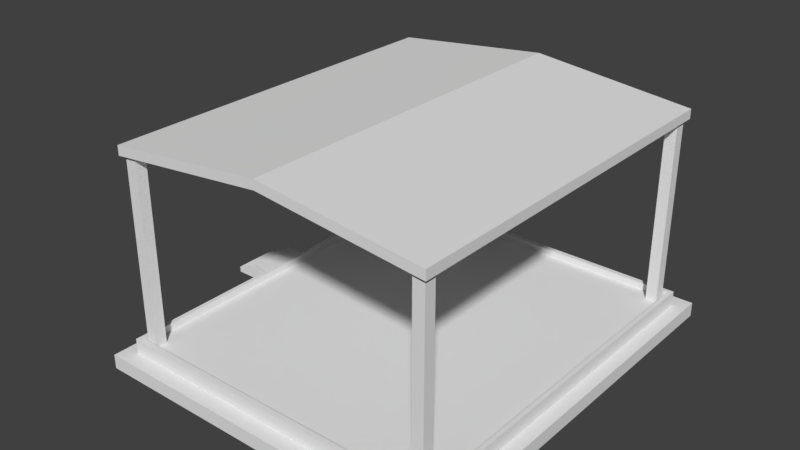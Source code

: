 # Source: for_smith.blend  (saved by Blender 2.77.0; exported with 4.5.12 LTS)
import bpy
from mathutils import Matrix  # noqa: F401  (used for matrix-valued properties, if any)

bpy.ops.wm.read_factory_settings(use_empty=True)
scene = bpy.context.scene
scene.name = 'Scene'

# ---- collections
col_collection_1 = bpy.data.collections.new('Collection 1'); scene.collection.children.link(col_collection_1)

# ---- materials (node trees are filled in below, after node groups)
mat_dont = bpy.data.materials.new('dont')
mat_dont.alpha_threshold = 0.0
mat_dont.use_transparent_shadow = False
mat_dont.roughness = 0.5
mat_planks = bpy.data.materials.new('planks')
mat_planks.alpha_threshold = 0.0
mat_planks.use_transparent_shadow = False
mat_planks.roughness = 0.5

# ---- node groups
ng_auto_smooth = bpy.data.node_groups.new('Auto Smooth', 'GeometryNodeTree')
_s = ng_auto_smooth.interface.new_socket(name='Geometry', in_out='OUTPUT', socket_type='NodeSocketGeometry')
_s = ng_auto_smooth.interface.new_socket(name='Geometry', in_out='INPUT', socket_type='NodeSocketGeometry')
_s = ng_auto_smooth.interface.new_socket(name='Angle', in_out='INPUT', socket_type='NodeSocketFloat')
_s.subtype = 'ANGLE'
_s.min_value = 0.0
_s.max_value = 3.142
ng_auto_smooth.is_modifier = True
_N = ng_auto_smooth.nodes; _L = ng_auto_smooth.links
n0 = _N.new('NodeGroupOutput'); n0.name = 'Group Output'; n0.location = (480, -100)
n1 = _N.new('NodeGroupInput'); n1.name = 'Group Input'; n1.location = (-420, -300)
n2 = _N.new('NodeGroupInput'); n2.name = 'Group Input.001'; n2.location = (-60, -100)
n3 = _N.new('GeometryNodeSetShadeSmooth'); n3.name = 'Set Shade Smooth'; n3.location = (120, -100)
n3.domain = 'EDGE'
n4 = _N.new('GeometryNodeSetShadeSmooth'); n4.name = 'Set Shade Smooth.001'; n4.location = (300, -100)
n5 = _N.new('GeometryNodeInputMeshEdgeAngle'); n5.name = 'Edge Angle'; n5.location = (-420, -220)
n6 = _N.new('GeometryNodeInputEdgeSmooth'); n6.name = 'Is Edge Smooth'; n6.location = (-60, -160)
n7 = _N.new('GeometryNodeInputShadeSmooth'); n7.name = 'Is Face Smooth'; n7.location = (-240, -340)
n8 = _N.new('FunctionNodeBooleanMath'); n8.name = 'Boolean Math'; n8.location = (-60, -220)
n9 = _N.new('FunctionNodeCompare'); n9.name = 'Compare'; n9.location = (-240, -180)
n9.operation = 'LESS_EQUAL'
_L.new(n5.outputs[0], n9.inputs[0])
_L.new(n4.outputs[0], n0.inputs[0])
_L.new(n1.outputs[1], n9.inputs[1])
_L.new(n9.outputs[0], n8.inputs[0])
_L.new(n7.outputs[0], n8.inputs[1])
_L.new(n2.outputs[0], n3.inputs[0])
_L.new(n6.outputs[0], n3.inputs[1])
_L.new(n3.outputs[0], n4.inputs[0])
_L.new(n8.outputs[0], n3.inputs[2])
n0.is_active_output = True

# ---- material node trees

# ---- world
world_world = bpy.data.worlds.new('World'); scene.world = world_world
world_world.color = (0.05088, 0.05088, 0.05088)
world_world.use_sun_shadow = False
world_world.sun_shadow_jitter_overblur = 0.0
world_world.cycles.sampling_method = 'MANUAL'

# ---- meshes
me_cube_002 = bpy.data.meshes.new('Cube.002')
me_cube_002.from_pydata([], [], [])
me_cube_002.materials.append(mat_dont)
me_cube_002.materials.append(mat_planks)
me_cube_002.use_remesh_preserve_volume = False
me_cube_002.use_remesh_preserve_attributes = False
me_cube_002.use_mirror_vertex_groups = False
me_cube_002.update()
me_cube_000 = bpy.data.meshes.new('Cube.000')
me_cube_000.from_pydata([(6.975, -8.109, 6.968), (6.975, -8.109, 7.377), (6.327, -7.925, -1.714), (6.327, -7.925, 7.117), (6.327, -7.438, -1.714), (6.327, -7.438, 7.117), (6.814, -7.925, -1.714), (6.814, -7.925, 7.117), (6.814, -7.438, -1.714), (6.814, -7.438, 7.117), (-6.975, -8.109, 6.968), (-6.975, -8.109, 7.377), (0.0, -8.109, 8.121), (0.0, -8.109, 7.712), (-6.327, -7.925, -1.714), (-6.327, -7.925, 7.117), (-6.327, -7.438, -1.714), (-6.327, -7.438, 7.117), (-6.814, -7.925, -1.714), (-6.814, -7.925, 7.117), (-6.814, -7.438, -1.714), (-6.814, -7.438, 7.117), (6.975, 8.109, 6.968), (6.975, 8.109, 7.377), (6.327, 7.925, -1.714), (6.327, 7.925, 7.117), (6.327, 7.438, -1.714), (6.327, 7.438, 7.117), (6.814, 7.925, -1.714), (6.814, 7.925, 7.117), (6.814, 7.438, -1.714), (6.814, 7.438, 7.117), (6.975, -1.202e-06, 7.377), (6.975, -1.135e-06, 6.968), (-6.975, 8.109, 6.968), (-6.975, 8.109, 7.377), (0.0, 8.109, 8.121), (0.0, 8.109, 7.712), (-6.327, 7.925, -1.714), (-6.327, 7.925, 7.117), (-6.327, 7.438, -1.714), (-6.327, 7.438, 7.117), (-6.814, 7.925, -1.714), (-6.814, 7.925, 7.117), (-6.814, 7.438, -1.714), (-6.814, 7.438, 7.117), (-6.975, -1.202e-06, 7.377), (-6.975, -1.135e-06, 6.968), (0.0, -1.323e-06, 8.121), (0.0, -1.256e-06, 7.712), (-7.623, -8.995, -1.918), (-7.623, -8.995, -1.305), (-7.623, 8.862, -1.918), (-7.623, 8.862, -1.305), (7.771, -8.995, -1.918), (7.771, -8.995, -1.305), (7.771, 8.862, -1.918), (7.771, 8.862, -1.305), (-7.041, -8.32, -1.305), (-7.041, 8.188, -1.305), (7.189, 8.188, -1.305), (7.189, -8.32, -1.305), (-7.041, -8.32, -0.6695), (-7.041, 8.188, -0.6695), (7.189, 8.188, -0.6695), (7.189, -8.32, -0.6695), (-8.104, -1.0, -1.624), (-8.104, -1.0, -0.8817), (-8.104, 1.0, -1.624), (-8.104, 1.0, -0.8817), (-7.022, -1.0, -1.624), (-7.022, -1.0, -0.8817), (-7.022, 1.0, -1.624), (-7.022, 1.0, -0.8817), (-8.214, -1.0, -1.129), (-8.214, 1.0, -1.129), (-7.022, 1.022, -1.129), (-7.022, 1.0, -1.377), (-7.022, -1.022, -1.129), (-7.022, -1.0, -1.377), (-8.837, 1.0, -1.377), (-8.726, 1.003, -1.624), (-8.726, -1.003, -1.624), (-8.837, -1.0, -1.377), (-8.726, -1.0, -1.129), (-8.726, 1.0, -1.129), (-9.132, 1.0, -1.377), (-9.132, 1.0, -1.624), (-9.132, -1.0, -1.624), (-9.132, -1.0, -1.377), (-6.858, -8.108, -0.6695), (-6.858, 7.975, -0.6695), (7.006, 7.975, -0.6695), (7.006, -8.108, -0.6695), (-6.858, -8.108, -0.9731), (-6.858, 7.975, -0.973), (7.006, 7.975, -0.973), (7.006, -8.108, -0.9731)], [], [(32, 1, 0, 33), (1, 12, 13, 0), (3, 5, 4, 2), (5, 9, 8, 4), (9, 7, 6, 8), (7, 3, 2, 6), (2, 4, 8, 6), (7, 9, 5, 3), (1, 32, 48, 12), (13, 49, 33, 0), (46, 47, 10, 11), (11, 10, 13, 12), (15, 14, 16, 17), (17, 16, 20, 21), (21, 20, 18, 19), (19, 18, 14, 15), (14, 18, 20, 16), (19, 15, 17, 21), (11, 12, 48, 46), (13, 10, 47, 49), (32, 33, 22, 23), (23, 22, 37, 36), (25, 24, 26, 27), (27, 26, 30, 31), (31, 30, 28, 29), (29, 28, 24, 25), (24, 28, 30, 26), (29, 25, 27, 31), (23, 36, 48, 32), (37, 22, 33, 49), (46, 35, 34, 47), (35, 36, 37, 34), (39, 41, 40, 38), (41, 45, 44, 40), (45, 43, 42, 44), (43, 39, 38, 42), (38, 40, 44, 42), (43, 45, 41, 39), (35, 46, 48, 36), (37, 49, 47, 34), (51, 53, 52, 50), (53, 57, 56, 52), (57, 55, 54, 56), (55, 51, 50, 54), (50, 52, 56, 54), (53, 51, 58, 59), (59, 58, 62, 63), (51, 55, 61, 58), (57, 53, 59, 60), (55, 57, 60, 61), (62, 65, 93, 90), (58, 61, 65, 62), (60, 59, 63, 64), (61, 60, 64, 65), (77, 79, 70, 72), (66, 68, 72, 70), (71, 73, 69, 67), (73, 71, 78, 76), (76, 78, 79, 77), (67, 69, 75, 74), (74, 75, 85, 84), (84, 85, 80, 83), (68, 66, 82, 81), (89, 86, 87, 88), (81, 82, 88, 87), (83, 80, 86, 89), (82, 66, 83), (83, 89, 82), (88, 82, 89), (83, 66, 84), (74, 84, 66), (67, 74, 70), (66, 70, 74), (70, 79, 67), (79, 78, 67), (67, 78, 71), (80, 81, 86), (87, 86, 81), (75, 68, 81), (80, 75, 81), (75, 80, 85), (75, 69, 72), (72, 68, 75), (76, 72, 69), (69, 73, 76), (91, 90, 94, 95), (64, 63, 91, 92), (65, 64, 92, 93), (63, 62, 90, 91), (97, 96, 95, 94), (90, 93, 97, 94), (92, 91, 95, 96), (93, 92, 96, 97)])
me_cube_000.materials.append(mat_dont)
me_cube_000.materials.append(mat_planks)
me_cube_000.use_remesh_preserve_volume = False
me_cube_000.use_remesh_preserve_attributes = False
me_cube_000.use_mirror_vertex_groups = False
me_cube_000.update()
me_cube_000.normals_split_custom_set([tuple(v) for v in zip(*[iter([1.0, 1.095e-08, 0.0, 1.0, 1.095e-08, 0.0, 1.0, 1.095e-08, 0.0, 1.0, 1.095e-08, 0.0, 0.0, -1.0, 0.0, 0.0, -1.0, 0.0, 0.0, -1.0, 0.0, 0.0, -1.0, 0.0, -1.0, 1.753e-07, 0.0, -1.0, 1.753e-07, 0.0, -1.0, 1.753e-07, 0.0, -1.0, 1.753e-07, 0.0, 0.0, 1.0, 1.108e-07, 0.0, 1.0, 1.108e-07, 0.0, 1.0, 1.108e-07, 0.0, 1.0, 1.108e-07, 1.0, -1.888e-07, 0.0, 1.0, -1.888e-07, 0.0, 1.0, -1.888e-07, 0.0, 1.0, -1.888e-07, 0.0, 0.0, -1.0, -1.663e-07, 0.0, -1.0, -1.663e-07, 0.0, -1.0, -1.663e-07, 0.0, -1.0, -1.663e-07, 0.0, 2.447e-07, -1.0, 0.0, 2.447e-07, -1.0, 0.0, 2.447e-07, -1.0, 0.0, 2.447e-07, -1.0, 0.0, 0.0, 1.0, 0.0, 0.0, 1.0, 0.0, 0.0, 1.0, 0.0, 0.0, 1.0, 0.106, -1.467e-07, 0.9944, 0.106, -1.467e-07, 0.9944, 0.106, -1.467e-07, 0.9944, 0.106, -1.467e-07, 0.9944, -0.106, 1.754e-07, -0.9944, -0.106, 1.754e-07, -0.9944, -0.106, 1.754e-07, -0.9944, -0.106, 1.754e-07, -0.9944, -1.0, 0.0, 0.0, -1.0, 0.0, 0.0, -1.0, 0.0, 0.0, -1.0, 0.0, 0.0, 0.0, -1.0, 0.0, 0.0, -1.0, 0.0, 0.0, -1.0, 0.0, 0.0, -1.0, 0.0, 1.0, 0.0, 0.0, 1.0, 0.0, 0.0, 1.0, 0.0, 0.0, 1.0, 0.0, 0.0, 0.0, 1.0, 1.108e-07, 0.0, 1.0, 1.108e-07, 0.0, 1.0, 1.108e-07, 0.0, 1.0, 1.108e-07, -1.0, 0.0, 0.0, -1.0, 0.0, 0.0, -1.0, 0.0, 0.0, -1.0, 0.0, 0.0, 0.0, -1.0, -1.663e-07, 0.0, -1.0, -1.663e-07, 0.0, -1.0, -1.663e-07, 0.0, -1.0, -1.663e-07, 0.0, 2.447e-07, -1.0, 0.0, 2.447e-07, -1.0, 0.0, 2.447e-07, -1.0, 0.0, 2.447e-07, -1.0, 0.0, 0.0, 1.0, 0.0, 0.0, 1.0, 0.0, 0.0, 1.0, 0.0, 0.0, 1.0, -0.106, -1.467e-07, 0.9944, -0.106, -1.467e-07, 0.9944, -0.106, -1.467e-07, 0.9944, -0.106, -1.467e-07, 0.9944, 0.106, 1.761e-07, -0.9944, 0.106, 1.761e-07, -0.9944, 0.106, 1.761e-07, -0.9944, 0.106, 1.761e-07, -0.9944, 1.0, 0.0, 0.0, 1.0, 0.0, 0.0, 1.0, 0.0, 0.0, 1.0, 0.0, 0.0, 0.0, 1.0, 0.0, 0.0, 1.0, 0.0, 0.0, 1.0, 0.0, 0.0, 1.0, 0.0, -1.0, 0.0, 0.0, -1.0, 0.0, 0.0, -1.0, 0.0, 0.0, -1.0, 0.0, 0.0, 0.0, -1.0, -1.108e-07, 0.0, -1.0, -1.108e-07, 0.0, -1.0, -1.108e-07, 0.0, -1.0, -1.108e-07, 1.0, 0.0, 0.0, 1.0, 0.0, 0.0, 1.0, 0.0, 0.0, 1.0, 0.0, 0.0, 0.0, 1.0, 1.663e-07, 0.0, 1.0, 1.663e-07, 0.0, 1.0, 1.663e-07, 0.0, 1.0, 1.663e-07, 0.0, 2.447e-07, -1.0, 0.0, 2.447e-07, -1.0, 0.0, 2.447e-07, -1.0, 0.0, 2.447e-07, -1.0, 0.0, 0.0, 1.0, 0.0, 0.0, 1.0, 0.0, 0.0, 1.0, 0.0, 0.0, 1.0, 0.106, -1.467e-07, 0.9944, 0.106, -1.467e-07, 0.9944, 0.106, -1.467e-07, 0.9944, 0.106, -1.467e-07, 0.9944, -0.106, 1.761e-07, -0.9944, -0.106, 1.761e-07, -0.9944, -0.106, 1.761e-07, -0.9944, -0.106, 1.761e-07, -0.9944, -1.0, 1.095e-08, 0.0, -1.0, 1.095e-08, 0.0, -1.0, 1.095e-08, 0.0, -1.0, 1.095e-08, 0.0, 0.0, 1.0, 0.0, 0.0, 1.0, 0.0, 0.0, 1.0, 0.0, 0.0, 1.0, 0.0, 1.0, 1.753e-07, 0.0, 1.0, 1.753e-07, 0.0, 1.0, 1.753e-07, 0.0, 1.0, 1.753e-07, 0.0, 0.0, -1.0, -1.108e-07, 0.0, -1.0, -1.108e-07, 0.0, -1.0, -1.108e-07, 0.0, -1.0, -1.108e-07, -1.0, -1.888e-07, 0.0, -1.0, -1.888e-07, 0.0, -1.0, -1.888e-07, 0.0, -1.0, -1.888e-07, 0.0, 0.0, 1.0, 1.663e-07, 0.0, 1.0, 1.663e-07, 0.0, 1.0, 1.663e-07, 0.0, 1.0, 1.663e-07, 0.0, 2.447e-07, -1.0, 0.0, 2.447e-07, -1.0, 0.0, 2.447e-07, -1.0, 0.0, 2.447e-07, -1.0, 0.0, 0.0, 1.0, 0.0, 0.0, 1.0, 0.0, 0.0, 1.0, 0.0, 0.0, 1.0, -0.106, -1.467e-07, 0.9944, -0.106, -1.467e-07, 0.9944, -0.106, -1.467e-07, 0.9944, -0.106, -1.467e-07, 0.9944, 0.106, 1.754e-07, -0.9944, 0.106, 1.754e-07, -0.9944, 0.106, 1.754e-07, -0.9944, 0.106, 1.754e-07, -0.9944, -1.0, 1.154e-08, 0.0, -1.0, 1.154e-08, 0.0, -1.0, 1.154e-08, 0.0, -1.0, 1.154e-08, 0.0, 0.0, 1.0, 0.0, 0.0, 1.0, 0.0, 0.0, 1.0, 0.0, 0.0, 1.0, 0.0, 1.0, 1.633e-08, 0.0, 1.0, 1.633e-08, 0.0, 1.0, 1.633e-08, 0.0, 1.0, 1.633e-08, 0.0, 0.0, -1.0, 0.0, 0.0, -1.0, 0.0, 0.0, -1.0, 0.0, 0.0, -1.0, 0.0, 0.0, 1.602e-07, -1.0, 0.0, 1.602e-07, -1.0, 0.0, 1.602e-07, -1.0, 0.0, 1.602e-07, -1.0, -1.909e-07, -1.596e-07, 1.0, -1.909e-07, -1.596e-07, 1.0, -1.909e-07, -1.596e-07, 1.0, -1.909e-07, -1.596e-07, 1.0, -1.0, -1.792e-08, 0.0, -1.0, -1.792e-08, 0.0, -1.0, -1.792e-08, 0.0, -1.0, -1.792e-08, 0.0, 0.0, -1.767e-07, 1.0, 0.0, -1.767e-07, 1.0, 0.0, -1.767e-07, 1.0, 0.0, -1.767e-07, 1.0, 0.0, -1.767e-07, 1.0, 0.0, -1.767e-07, 1.0, 0.0, -1.767e-07, 1.0, 0.0, -1.767e-07, 1.0, 1.909e-07, -1.596e-07, 1.0, 1.909e-07, -1.596e-07, 1.0, 1.909e-07, -1.596e-07, 1.0, 1.909e-07, -1.596e-07, 1.0, 0.0, -2.805e-07, 1.0, 0.0, -2.805e-07, 1.0, 0.0, -2.805e-07, 1.0, 0.0, -2.805e-07, 1.0, 0.0, -1.0, 0.0, 0.0, -1.0, 0.0, 0.0, -1.0, 0.0, 0.0, -1.0, 0.0, 0.0, 1.0, 0.0, 0.0, 1.0, 0.0, 0.0, 1.0, 0.0, 0.0, 1.0, 0.0, 1.0, -2.544e-08, 0.0, 1.0, -2.544e-08, 0.0, 1.0, -2.544e-08, 0.0, 1.0, -2.544e-08, 0.0, 1.0, 1.044e-08, 0.0, 1.0, 1.044e-08, 0.0, 1.0, 1.044e-08, 0.0, 1.0, 1.044e-08, 0.0, 0.0, 1.192e-07, -1.0, 0.0, 1.192e-07, -1.0, 0.0, 1.192e-07, -1.0, 0.0, 1.192e-07, -1.0, 0.0, -1.788e-07, 1.0, 0.0, -1.788e-07, 1.0, 0.0, -1.788e-07, 1.0, 0.0, -1.788e-07, 1.0, 1.0, 1.033e-08, 0.0, 1.0, 1.033e-08, 0.0, 1.0, 1.033e-08, 0.0, 1.0, 1.033e-08, 0.0, 1.0, 1.033e-08, 0.0, 1.0, 1.033e-08, 0.0, 1.0, 1.033e-08, 0.0, 1.0, 1.033e-08, 0.0, -0.9131, -9.423e-08, 0.4077, -0.9131, -9.423e-08, 0.4077, -0.9131, -9.423e-08, 0.4077, -0.9131, -9.423e-08, 0.4077, 0.0, -1.192e-07, 1.0, 0.0, -1.192e-07, 1.0, 0.0, -1.192e-07, 1.0, 0.0, -1.192e-07, 1.0, -0.9131, 7.185e-08, 0.4077, -0.9131, 7.185e-08, 0.4077, -0.9131, 7.185e-08, 0.4077, -0.9131, 7.185e-08, 0.4077, 0.0, 1.191e-07, -1.0, 0.0, 1.191e-07, -1.0, 0.0, 1.191e-07, -1.0, 0.0, 1.191e-07, -1.0, -1.0, -6.345e-08, 0.0, -1.0, -6.345e-08, 0.0, -1.0, -6.345e-08, 0.0, -1.0, -6.345e-08, 0.0, 0.0, 1.191e-07, -1.0, 0.0, 1.191e-07, -1.0, 0.0, 1.191e-07, -1.0, 0.0, 1.191e-07, -1.0, 0.0, -1.192e-07, 1.0, 0.0, -1.192e-07, 1.0, 0.0, -1.192e-07, 1.0, 0.0, -1.192e-07, 1.0, 0.004176, -0.9999, 0.01237, 0.004176, -0.9999, 0.01237, 0.004176, -0.9999, 0.01237, 0.0, -0.9999, 0.0105, 0.0, -0.9999, 0.0105, 0.0, -0.9999, 0.0105, -0.006407, -1.0, 0.0, -0.006407, -1.0, 0.0, -0.006407, -1.0, 0.0, -7.067e-08, -1.0, 0.0, -7.067e-08, -1.0, 0.0, -7.067e-08, -1.0, 0.0, 0.0, -1.0, 0.0, 0.0, -1.0, 0.0, 0.0, -1.0, 0.0, -4.216e-08, -1.0, 0.0, -4.216e-08, -1.0, 0.0, -4.216e-08, -1.0, 0.0, 0.0, -1.0, 0.0, 0.0, -1.0, 0.0, 0.0, -1.0, 0.0, 1.102e-07, -1.0, 0.0, 1.102e-07, -1.0, 0.0, 1.102e-07, -1.0, 0.0, -0.03989, -0.9954, -0.0872, -0.03989, -0.9954, -0.0872, -0.03989, -0.9954, -0.0872, 0.0, -0.9962, 0.08727, 0.0, -0.9962, 0.08727, 0.0, -0.9962, 0.08727, 0.0, 0.9999, 0.0105, 0.0, 0.9999, 0.0105, 0.0, 0.9999, 0.0105, -0.006407, 1.0, 0.0, -0.006407, 1.0, 0.0, -0.006407, 1.0, 0.0, 0.004177, 1.0, 0.0009326, 0.004177, 1.0, 0.0009326, 0.004177, 1.0, 0.0009326, -0.003547, 1.0, 0.008918, -0.003547, 1.0, 0.008918, -0.003547, 1.0, 0.008918, 0.0, 1.0, -4.705e-07, 0.0, 1.0, -4.705e-07, 0.0, 1.0, -4.705e-07, 1.687e-07, 1.0, 0.0, 1.687e-07, 1.0, 0.0, 1.687e-07, 1.0, 0.0, 0.0, 1.0, 1.113e-07, 0.0, 1.0, 1.113e-07, 0.0, 1.0, 1.113e-07, -0.03002, 0.9986, -0.04374, -0.03002, 0.9986, -0.04374, -0.03002, 0.9986, -0.04374, 0.0, 0.9962, 0.08727, 0.0, 0.9962, 0.08727, 0.0, 0.9962, 0.08727, 1.0, 2.129e-08, 0.0, 1.0, 2.129e-08, 0.0, 1.0, 2.129e-08, 0.0, 1.0, 2.129e-08, 0.0, 0.0, 0.0, 1.0, 0.0, 0.0, 1.0, 0.0, 0.0, 1.0, 0.0, 0.0, 1.0, 3.195e-07, -1.628e-07, 1.0, 3.195e-07, -1.628e-07, 1.0, 3.195e-07, -1.628e-07, 1.0, 3.195e-07, -1.628e-07, 1.0, -3.195e-07, -1.628e-07, 1.0, -3.195e-07, -1.628e-07, 1.0, -3.195e-07, -1.628e-07, 1.0, -3.195e-07, -1.628e-07, 1.0, 0.0, -1.631e-07, 1.0, 0.0, -1.631e-07, 1.0, 0.0, -1.631e-07, 1.0, 0.0, -1.631e-07, 1.0, 0.0, 1.0, 0.0, 0.0, 1.0, 0.0, 0.0, 1.0, 0.0, 0.0, 1.0, 0.0, 0.0, -1.0, 0.0, 0.0, -1.0, 0.0, 0.0, -1.0, 0.0, 0.0, -1.0, 0.0, -1.0, 3.31e-09, 0.0, -1.0, 3.31e-09, 0.0, -1.0, 3.31e-09, 0.0, -1.0, 3.31e-09, 0.0])] * 3)])

# ---- objects
ob_cube_002 = bpy.data.objects.new('Cube.002', me_cube_002)
ob_cube_001 = bpy.data.objects.new('Cube.001', me_cube_000)

# ---- transforms, parenting, visibility, modifiers, constraints
ob_cube_002.location = (0.0, 0.0, 0.0)
ob_cube_002.rotation_euler = (-1.629e-07, 0.0, 0.0)
ob_cube_002.color = (0.8, 0.8, 0.8, 1.0)
ob_cube_002.lineart.crease_threshold = 0.0
_m = ob_cube_002.modifiers.new('Auto Smooth', 'NODES')
_m.node_group = ng_auto_smooth
_gi = [s.identifier for s in ng_auto_smooth.interface.items_tree if s.item_type == 'SOCKET' and s.in_out == 'INPUT']
_m[_gi[1]] = 0.5236  # Angle
ob_cube_001.location = (0.0, 0.0, 0.0)
ob_cube_001.rotation_euler = (-1.629e-07, 0.0, 0.0)
ob_cube_001.color = (0.8, 0.8, 0.8, 1.0)
ob_cube_001.lineart.crease_threshold = 0.0

# ---- collection membership
col_collection_1.objects.link(ob_cube_002)
col_collection_1.objects.link(ob_cube_001)

# ---- scene / render settings (as saved in the file)
scene.frame_start = 1; scene.frame_end = 250; scene.frame_set(1)
scene.render.engine = 'BLENDER_EEVEE_NEXT'
scene.render.resolution_percentage = 50
scene.render.dither_intensity = 0.0
scene.cycles.use_denoising = False
scene.cycles.samples = 128
scene.cycles.sampling_pattern = 'TABULATED_SOBOL'
scene.cycles.light_sampling_threshold = 0.0
scene.cycles.use_adaptive_sampling = False
scene.cycles.use_light_tree = False
scene.cycles.blur_glossy = 0.0
scene.cycles.sample_clamp_indirect = 0.0
scene.view_settings.view_transform = 'Standard'
bpy.context.view_layer.update()

# ---- added for rendering (the .blend has no active camera and no usable light): camera, sun
cam_auto = bpy.data.cameras.new('AutoCamera')
cam_auto.lens = 50.0
cam_auto.sensor_width = 36.0
cam_auto.clip_end = 1000.0
ob_auto_camera = bpy.data.objects.new('AutoCamera', cam_auto)
scene.collection.objects.link(ob_auto_camera)
ob_auto_camera.location = (23.8922, -29.5534, 22.7595)
ob_auto_camera.rotation_euler = (1.09748, -7.21219e-08, 0.694738)
scene.camera = ob_auto_camera
light_auto_sun = bpy.data.lights.new('AutoSun', 'SUN')
light_auto_sun.energy = 3.0
light_auto_sun.angle = 0.0523599
ob_auto_sun = bpy.data.objects.new('AutoSun', light_auto_sun)
scene.collection.objects.link(ob_auto_sun)
ob_auto_sun.rotation_euler = (0.872665, 0.174533, 0.523599)
bpy.context.view_layer.update()
